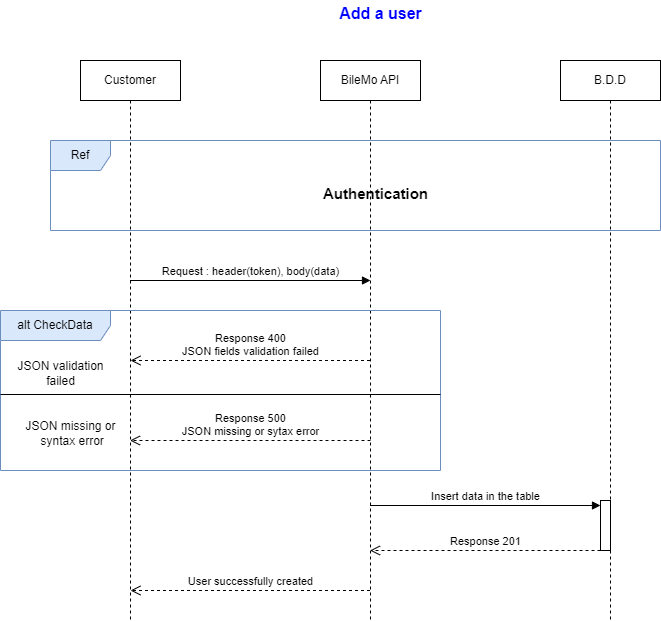

The diagram above was exported from draw.io. Its source (the exported page's mxGraphModel, read from the mxfile embedded in the PNG):
<mxGraphModel dx="794" dy="440" grid="1" gridSize="10" guides="1" tooltips="1" connect="1" arrows="1" fold="1" page="1" pageScale="1" pageWidth="827" pageHeight="1169" math="0" shadow="0">
  <root>
    <mxCell id="0" />
    <mxCell id="1" parent="0" />
    <mxCell id="dO15zEtMFNpgfDTlAFrt-1" value="&lt;font color=&quot;#0000ff&quot; style=&quot;font-size: 16px;&quot;&gt;Add a user&lt;/font&gt;" style="text;align=center;fontStyle=1;verticalAlign=middle;spacingLeft=3;spacingRight=3;strokeColor=none;rotatable=0;points=[[0,0.5],[1,0.5]];portConstraint=eastwest;html=1;" vertex="1" parent="1">
      <mxGeometry x="380" y="20" width="80" height="26" as="geometry" />
    </mxCell>
    <mxCell id="dO15zEtMFNpgfDTlAFrt-2" value="BileMo API" style="shape=umlLifeline;perimeter=lifelinePerimeter;whiteSpace=wrap;html=1;container=1;dropTarget=0;collapsible=0;recursiveResize=0;outlineConnect=0;portConstraint=eastwest;newEdgeStyle={&quot;curved&quot;:0,&quot;rounded&quot;:0};" vertex="1" parent="1">
      <mxGeometry x="360" y="80" width="100" height="560" as="geometry" />
    </mxCell>
    <mxCell id="dO15zEtMFNpgfDTlAFrt-3" value="B.D.D" style="shape=umlLifeline;perimeter=lifelinePerimeter;whiteSpace=wrap;html=1;container=1;dropTarget=0;collapsible=0;recursiveResize=0;outlineConnect=0;portConstraint=eastwest;newEdgeStyle={&quot;curved&quot;:0,&quot;rounded&quot;:0};" vertex="1" parent="1">
      <mxGeometry x="600" y="80" width="100" height="560" as="geometry" />
    </mxCell>
    <mxCell id="dO15zEtMFNpgfDTlAFrt-17" value="" style="html=1;points=[[0,0,0,0,5],[0,1,0,0,-5],[1,0,0,0,5],[1,1,0,0,-5]];perimeter=orthogonalPerimeter;outlineConnect=0;targetShapes=umlLifeline;portConstraint=eastwest;newEdgeStyle={&quot;curved&quot;:0,&quot;rounded&quot;:0};" vertex="1" parent="dO15zEtMFNpgfDTlAFrt-3">
      <mxGeometry x="40" y="440" width="10" height="50" as="geometry" />
    </mxCell>
    <mxCell id="dO15zEtMFNpgfDTlAFrt-4" value="Customer" style="shape=umlLifeline;perimeter=lifelinePerimeter;whiteSpace=wrap;html=1;container=1;dropTarget=0;collapsible=0;recursiveResize=0;outlineConnect=0;portConstraint=eastwest;newEdgeStyle={&quot;curved&quot;:0,&quot;rounded&quot;:0};" vertex="1" parent="1">
      <mxGeometry x="120" y="80" width="100" height="560" as="geometry" />
    </mxCell>
    <mxCell id="dO15zEtMFNpgfDTlAFrt-5" value="Ref" style="shape=umlFrame;whiteSpace=wrap;html=1;pointerEvents=0;fillColor=#dae8fc;strokeColor=#6c8ebf;" vertex="1" parent="1">
      <mxGeometry x="90" y="160" width="610" height="90" as="geometry" />
    </mxCell>
    <mxCell id="dO15zEtMFNpgfDTlAFrt-6" value="&lt;font style=&quot;font-size: 15px;&quot;&gt;Authentication&lt;/font&gt;" style="text;align=center;fontStyle=1;verticalAlign=middle;spacingLeft=3;spacingRight=3;strokeColor=none;rotatable=0;points=[[0,0.5],[1,0.5]];portConstraint=eastwest;html=1;" vertex="1" parent="1">
      <mxGeometry x="240" y="200" width="350" height="26" as="geometry" />
    </mxCell>
    <mxCell id="dO15zEtMFNpgfDTlAFrt-8" value="Request : header(token), body(data)" style="html=1;verticalAlign=bottom;endArrow=block;curved=0;rounded=0;" edge="1" parent="1" source="dO15zEtMFNpgfDTlAFrt-4">
      <mxGeometry width="80" relative="1" as="geometry">
        <mxPoint x="330" y="300" as="sourcePoint" />
        <mxPoint x="410" y="300" as="targetPoint" />
      </mxGeometry>
    </mxCell>
    <mxCell id="dO15zEtMFNpgfDTlAFrt-9" value="alt CheckData" style="shape=umlFrame;whiteSpace=wrap;html=1;pointerEvents=0;width=110;height=30;fillColor=#dae8fc;strokeColor=#6c8ebf;" vertex="1" parent="1">
      <mxGeometry x="40" y="330" width="440" height="160" as="geometry" />
    </mxCell>
    <mxCell id="dO15zEtMFNpgfDTlAFrt-10" value="" style="line;strokeWidth=1;fillColor=none;align=left;verticalAlign=middle;spacingTop=-1;spacingLeft=3;spacingRight=3;rotatable=0;labelPosition=right;points=[];portConstraint=eastwest;strokeColor=inherit;" vertex="1" parent="1">
      <mxGeometry x="40" y="410" width="440" height="8" as="geometry" />
    </mxCell>
    <mxCell id="dO15zEtMFNpgfDTlAFrt-11" value="&lt;span style=&quot;font-weight: normal;&quot;&gt;JSON validation &lt;br&gt;failed&lt;/span&gt;" style="text;align=center;fontStyle=1;verticalAlign=middle;spacingLeft=3;spacingRight=3;strokeColor=none;rotatable=0;points=[[0,0.5],[1,0.5]];portConstraint=eastwest;html=1;" vertex="1" parent="1">
      <mxGeometry x="60" y="380" width="80" height="26" as="geometry" />
    </mxCell>
    <mxCell id="dO15zEtMFNpgfDTlAFrt-12" value="&lt;span style=&quot;font-weight: normal;&quot;&gt;JSON missing or&lt;br&gt;&amp;nbsp;syntax error&lt;/span&gt;" style="text;align=center;fontStyle=1;verticalAlign=middle;spacingLeft=3;spacingRight=3;strokeColor=none;rotatable=0;points=[[0,0.5],[1,0.5]];portConstraint=eastwest;html=1;" vertex="1" parent="1">
      <mxGeometry x="70" y="440" width="80" height="26" as="geometry" />
    </mxCell>
    <mxCell id="dO15zEtMFNpgfDTlAFrt-13" value="Response 400&lt;br&gt;JSON fields validation failed" style="html=1;verticalAlign=bottom;endArrow=open;dashed=1;endSize=8;curved=0;rounded=0;" edge="1" parent="1" source="dO15zEtMFNpgfDTlAFrt-2">
      <mxGeometry relative="1" as="geometry">
        <mxPoint x="250" y="380" as="sourcePoint" />
        <mxPoint x="170" y="380" as="targetPoint" />
      </mxGeometry>
    </mxCell>
    <mxCell id="dO15zEtMFNpgfDTlAFrt-15" value="Response 500&lt;br&gt;JSON missing or sytax error" style="html=1;verticalAlign=bottom;endArrow=open;dashed=1;endSize=8;curved=0;rounded=0;" edge="1" parent="1" target="dO15zEtMFNpgfDTlAFrt-4">
      <mxGeometry relative="1" as="geometry">
        <mxPoint x="410" y="460" as="sourcePoint" />
        <mxPoint x="330" y="460" as="targetPoint" />
      </mxGeometry>
    </mxCell>
    <mxCell id="dO15zEtMFNpgfDTlAFrt-18" value="Insert data in the table" style="html=1;verticalAlign=bottom;endArrow=block;curved=0;rounded=0;entryX=0;entryY=0;entryDx=0;entryDy=5;" edge="1" target="dO15zEtMFNpgfDTlAFrt-17" parent="1" source="dO15zEtMFNpgfDTlAFrt-2">
      <mxGeometry relative="1" as="geometry">
        <mxPoint x="570" y="525" as="sourcePoint" />
      </mxGeometry>
    </mxCell>
    <mxCell id="dO15zEtMFNpgfDTlAFrt-19" value="Response 201" style="html=1;verticalAlign=bottom;endArrow=open;dashed=1;endSize=8;curved=0;rounded=0;" edge="1" source="dO15zEtMFNpgfDTlAFrt-17" parent="1" target="dO15zEtMFNpgfDTlAFrt-2">
      <mxGeometry x="-0.0022" relative="1" as="geometry">
        <mxPoint x="570" y="595" as="targetPoint" />
        <Array as="points">
          <mxPoint x="520" y="570" />
        </Array>
        <mxPoint as="offset" />
      </mxGeometry>
    </mxCell>
    <mxCell id="dO15zEtMFNpgfDTlAFrt-20" value="User successfully created" style="html=1;verticalAlign=bottom;endArrow=open;dashed=1;endSize=8;curved=0;rounded=0;" edge="1" parent="1" source="dO15zEtMFNpgfDTlAFrt-2">
      <mxGeometry relative="1" as="geometry">
        <mxPoint x="250" y="610" as="sourcePoint" />
        <mxPoint x="170" y="610" as="targetPoint" />
      </mxGeometry>
    </mxCell>
  </root>
</mxGraphModel>